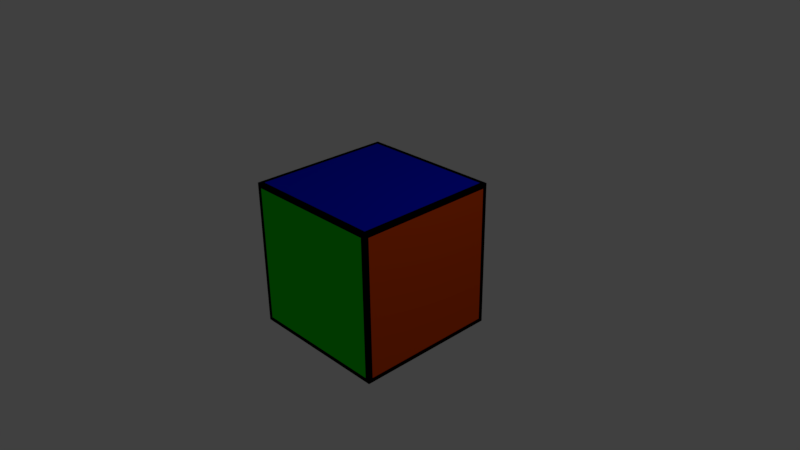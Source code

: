 # Source: cubie.blend  (saved by Blender 2.77.0; exported with 4.5.12 LTS)
import bpy
from mathutils import Matrix  # noqa: F401  (used for matrix-valued properties, if any)

bpy.ops.wm.read_factory_settings(use_empty=True)
scene = bpy.context.scene
scene.name = 'Scene'

# ---- collections
col_collection_1 = bpy.data.collections.new('Collection 1'); scene.collection.children.link(col_collection_1)

# ---- materials (node trees are filled in below, after node groups)
mat_material = bpy.data.materials.new('Material')
mat_material.alpha_threshold = 0.0
mat_material.use_transparent_shadow = False
mat_material.diffuse_color = (0.0, 0.0, 0.0, 1.0)
mat_material.roughness = 0.5
mat_material.line_color = (0.0, 0.0, 0.0, 1.0)
mat_material_001 = bpy.data.materials.new('Material.001')
mat_material_001.alpha_threshold = 0.0
mat_material_001.use_transparent_shadow = False
mat_material_001.diffuse_color = (0.8, 0.7025, 0.0, 1.0)
mat_material_001.roughness = 0.5
mat_material_002 = bpy.data.materials.new('Material.002')
mat_material_002.alpha_threshold = 0.0
mat_material_002.use_transparent_shadow = False
mat_material_002.diffuse_color = (0.8, 0.0, 0.003228, 1.0)
mat_material_002.roughness = 0.5
mat_material_003 = bpy.data.materials.new('Material.003')
mat_material_003.alpha_threshold = 0.0
mat_material_003.use_transparent_shadow = False
mat_material_003.diffuse_color = (0.0, 0.008689, 0.8, 1.0)
mat_material_003.roughness = 0.5
mat_material_004 = bpy.data.materials.new('Material.004')
mat_material_004.alpha_threshold = 0.0
mat_material_004.use_transparent_shadow = False
mat_material_004.diffuse_color = (0.00632, 0.8, 0.0, 1.0)
mat_material_004.roughness = 0.5
mat_material_005 = bpy.data.materials.new('Material.005')
mat_material_005.alpha_threshold = 0.0
mat_material_005.use_transparent_shadow = False
mat_material_005.diffuse_color = (0.8, 0.07333, 0.0, 1.0)
mat_material_005.roughness = 0.5
mat_material_006 = bpy.data.materials.new('Material.006')
mat_material_006.alpha_threshold = 0.0
mat_material_006.use_transparent_shadow = False
mat_material_006.diffuse_color = (0.8, 0.0, 0.5812, 1.0)
mat_material_006.roughness = 0.5

# ---- material node trees

# ---- world
world_world = bpy.data.worlds.new('World'); scene.world = world_world
world_world.color = (0.05088, 0.05088, 0.05088)
world_world.use_sun_shadow = False
world_world.sun_shadow_jitter_overblur = 0.0
world_world.cycles.sampling_method = 'MANUAL'

# ---- cameras
cam_camera = bpy.data.cameras.new('Camera')
cam_camera.clip_end = 100.0
cam_camera.lens = 35.0
cam_camera.sensor_width = 32.0
cam_camera.sensor_height = 18.0
cam_camera.ortho_scale = 7.314
cam_camera.dof.focus_distance = 0.0
cam_camera.dof.aperture_fstop = 128.0

# ---- lights
light_lamp = bpy.data.lights.new('Lamp', 'POINT')
light_lamp.transmission_factor = 0.0
light_lamp.cutoff_distance = 30.0
light_lamp.energy = 100.0
light_lamp.shadow_buffer_clip_start = 1.001
light_lamp.shadow_soft_size = 0.1
light_lamp.shadow_maximum_resolution = 0.006
light_lamp.use_absolute_resolution = True

# ---- meshes
me_cube = bpy.data.meshes.new('Cube')
me_cube.from_pydata([(1.0, 1.0, -1.0), (1.0, -1.0, -1.0), (-1.0, -1.0, -1.0), (-1.0, 1.0, -1.0), (1.0, 1.0, 1.0), (1.0, -1.0, 1.0), (-1.0, -1.0, 1.0), (-1.0, 1.0, 1.0), (1.0, 1.0, -1.0), (1.0, -1.0, -1.0), (1.0, 1.0, 1.0), (1.0, -1.0, 1.0), (0.9405, 0.9405, -1.0), (0.9405, -0.9405, -1.0), (-0.9405, -0.9405, -1.0), (-0.9405, 0.9405, -1.0), (0.9405, 0.9405, 1.0), (-0.9405, 0.9405, 1.0), (-0.9405, -0.9405, 1.0), (0.9405, -0.9405, 1.0), (0.9405, -1.0, -0.9405), (0.9405, -1.0, 0.9405), (-0.9405, -1.0, 0.9405), (-0.9405, -1.0, -0.9405), (-1.0, -0.9405, -0.9405), (-1.0, -0.9405, 0.9405), (-1.0, 0.9405, 0.9405), (-1.0, 0.9405, -0.9405), (0.9405, 1.0, 0.9405), (0.9405, 1.0, -0.9405), (-0.9405, 1.0, -0.9405), (-0.9405, 1.0, 0.9405), (1.0, 0.9405, -0.9405), (1.0, 0.9405, 0.9405), (1.0, -0.9405, 0.9405), (1.0, -0.9405, -0.9405), (1.0, -1.0, -1.0), (1.0, 1.0, -1.0), (-1.0, -1.0, -1.0), (-1.0, 1.0, -1.0), (-1.0, 1.0, 1.0), (1.0, 1.0, 1.0), (-1.0, -1.0, 1.0), (1.0, -1.0, 1.0), (1.0, -1.0, 1.0), (1.0, -1.0, -1.0), (-1.0, -1.0, 1.0), (-1.0, -1.0, -1.0), (-1.0, -1.0, 1.0), (-1.0, -1.0, -1.0), (-1.0, 1.0, 1.0), (-1.0, 1.0, -1.0), (1.0, 1.0, -1.0), (1.0, 1.0, 1.0), (-1.0, 1.0, -1.0), (-1.0, 1.0, 1.0), (1.0, 1.0, 1.0), (1.0, 1.0, -1.0), (1.0, -1.0, 1.0), (1.0, -1.0, -1.0), (0.9505, -0.9505, -1.0), (0.9505, 0.9505, -1.0), (-0.9505, -0.9505, -1.0), (-0.9505, 0.9505, -1.0), (-0.9505, 0.9505, 1.0), (0.9505, 0.9505, 1.0), (-0.9505, -0.9505, 1.0), (0.9505, -0.9505, 1.0), (0.9505, -1.0, 0.9505), (0.9505, -1.0, -0.9505), (-0.9505, -1.0, 0.9505), (-0.9505, -1.0, -0.9505), (-1.0, -0.9505, 0.9505), (-1.0, -0.9505, -0.9505), (-1.0, 0.9505, 0.9505), (-1.0, 0.9505, -0.9505), (0.9505, 1.0, -0.9505), (0.9505, 1.0, 0.9505), (-0.9505, 1.0, -0.9505), (-0.9505, 1.0, 0.9505), (1.0, 0.9505, 0.9505), (1.0, 0.9505, -0.9505), (1.0, -0.9505, 0.9505), (1.0, -0.9505, -0.9505)], [], [(5, 1, 9, 11), (0, 4, 10, 8), (1, 0, 8, 9), (4, 5, 11, 10), (12, 13, 14, 15), (1, 36, 37, 0), (2, 38, 36, 1), (3, 39, 38, 2), (0, 37, 39, 3), (16, 17, 18, 19), (7, 40, 41, 4), (6, 42, 40, 7), (5, 43, 42, 6), (4, 41, 43, 5), (20, 21, 22, 23), (5, 44, 45, 1), (6, 46, 44, 5), (2, 47, 46, 6), (1, 45, 47, 2), (24, 25, 26, 27), (6, 48, 49, 2), (7, 50, 48, 6), (3, 51, 50, 7), (2, 49, 51, 3), (28, 29, 30, 31), (0, 52, 53, 4), (3, 54, 52, 0), (7, 55, 54, 3), (4, 53, 55, 7), (32, 33, 34, 35), (10, 56, 57, 8), (11, 58, 56, 10), (9, 59, 58, 11), (8, 57, 59, 9), (60, 61, 37, 36), (62, 60, 36, 38), (63, 62, 38, 39), (61, 63, 39, 37), (64, 65, 41, 40), (66, 64, 40, 42), (67, 66, 42, 43), (65, 67, 43, 41), (68, 69, 45, 44), (70, 68, 44, 46), (71, 70, 46, 47), (69, 71, 47, 45), (72, 73, 49, 48), (74, 72, 48, 50), (75, 74, 50, 51), (73, 75, 51, 49), (76, 77, 53, 52), (78, 76, 52, 54), (79, 78, 54, 55), (77, 79, 55, 53), (80, 81, 57, 56), (82, 80, 56, 58), (83, 82, 58, 59), (81, 83, 59, 57), (13, 12, 61, 60), (14, 13, 60, 62), (15, 14, 62, 63), (12, 15, 63, 61), (17, 16, 65, 64), (18, 17, 64, 66), (19, 18, 66, 67), (16, 19, 67, 65), (21, 20, 69, 68), (22, 21, 68, 70), (23, 22, 70, 71), (20, 23, 71, 69), (25, 24, 73, 72), (26, 25, 72, 74), (27, 26, 74, 75), (24, 27, 75, 73), (29, 28, 77, 76), (30, 29, 76, 78), (31, 30, 78, 79), (28, 31, 79, 77), (33, 32, 81, 80), (34, 33, 80, 82), (35, 34, 82, 83), (32, 35, 83, 81)])
me_cube.polygons.foreach_set('material_index', [0, 0, 0, 0, 6, 0, 0, 0, 0, 3, 0, 0, 0, 0, 4, 0, 0, 0, 0, 2, 0, 0, 0, 0, 1, 0, 0, 0, 0, 5, 0, 0, 0, 0, 0, 0, 0, 0, 0, 0, 0, 0, 0, 0, 0, 0, 0, 0, 0, 0, 0, 0, 0, 0, 0, 0, 0, 0, 0, 0, 0, 0, 0, 0, 0, 0, 0, 0, 0, 0, 0, 0, 0, 0, 0, 0, 0, 0, 0, 0, 0, 0])
_uv = me_cube.uv_layers.new(name='UVMap')
_uv.uv.foreach_set('vector', [0.0, 0.0, 1.0, 0.0, 1.0, 1.0, 0.0, 1.0, 0.0, 0.0, 1.0, 0.0, 1.0, 1.0, 0.0, 1.0, 0.0, 0.0, 1.0, 0.0, 1.0, 1.0, 0.0, 1.0, 0.0, 0.0, 1.0, 0.0, 1.0, 1.0, 0.0, 1.0, 0.3333, 1.0, 3.169e-08, 1.0, 0.0, 0.6667, 0.3333, 0.6667, 0.0, 0.0, 1.0, 0.0, 1.0, 1.0, 0.0, 1.0, 0.0, 0.0, 1.0, 0.0, 1.0, 1.0, 0.0, 1.0, 0.0, 0.0, 1.0, 0.0, 1.0, 1.0, 0.0, 1.0, 0.0, 0.0, 1.0, 0.0, 1.0, 1.0, 0.0, 1.0, 0.3333, 0.3333, 0.3333, 0.0, 0.6667, 7.394e-08, 0.6667, 0.3333, 0.0, 0.0, 1.0, 0.0, 1.0, 1.0, 0.0, 1.0, 0.0, 0.0, 1.0, 0.0, 1.0, 1.0, 0.0, 1.0, 0.0, 0.0, 1.0, 0.0, 1.0, 1.0, 0.0, 1.0, 0.0, 0.0, 1.0, 0.0, 1.0, 1.0, 0.0, 1.0, 0.6667, 0.0, 1.0, 9.506e-08, 1.0, 0.3333, 0.6667, 0.3333, 0.0, 0.0, 1.0, 0.0, 1.0, 1.0, 0.0, 1.0, 0.0, 0.0, 1.0, 0.0, 1.0, 1.0, 0.0, 1.0, 0.0, 0.0, 1.0, 0.0, 1.0, 1.0, 0.0, 1.0, 0.0, 0.0, 1.0, 0.0, 1.0, 1.0, 0.0, 1.0, 0.6667, 0.3333, 1.0, 0.3333, 1.0, 0.6667, 0.6667, 0.6667, 0.0, 0.0, 1.0, 0.0, 1.0, 1.0, 0.0, 1.0, 0.0, 0.0, 1.0, 0.0, 1.0, 1.0, 0.0, 1.0, 0.0, 0.0, 1.0, 0.0, 1.0, 1.0, 0.0, 1.0, 0.0, 0.0, 1.0, 0.0, 1.0, 1.0, 0.0, 1.0, 0.0, 0.3333, 0.3333, 0.3333, 0.3333, 0.6667, 3.169e-08, 0.6667, 0.0, 0.0, 1.0, 0.0, 1.0, 1.0, 0.0, 1.0, 0.0, 0.0, 1.0, 0.0, 1.0, 1.0, 0.0, 1.0, 0.0, 0.0, 1.0, 0.0, 1.0, 1.0, 0.0, 1.0, 0.0, 0.0, 1.0, 0.0, 1.0, 1.0, 0.0, 1.0, 0.3333, 1.056e-08, 0.3333, 0.3333, 0.0, 0.3333, 1.056e-07, 0.0, 0.0, 0.0, 1.0, 0.0, 1.0, 1.0, 0.0, 1.0, 0.0, 0.0, 1.0, 0.0, 1.0, 1.0, 0.0, 1.0, 0.0, 0.0, 1.0, 0.0, 1.0, 1.0, 0.0, 1.0, 0.0, 0.0, 1.0, 0.0, 1.0, 1.0, 0.0, 1.0, 0.0, 0.0, 1.0, 0.0, 1.0, 1.0, 0.0, 1.0, 0.0, 0.0, 1.0, 0.0, 1.0, 1.0, 0.0, 1.0, 0.0, 0.0, 1.0, 0.0, 1.0, 1.0, 0.0, 1.0, 0.0, 0.0, 1.0, 0.0, 1.0, 1.0, 0.0, 1.0, 0.0, 0.0, 1.0, 0.0, 1.0, 1.0, 0.0, 1.0, 0.0, 0.0, 1.0, 0.0, 1.0, 1.0, 0.0, 1.0, 0.0, 0.0, 1.0, 0.0, 1.0, 1.0, 0.0, 1.0, 0.0, 0.0, 1.0, 0.0, 1.0, 1.0, 0.0, 1.0, 0.0, 0.0, 1.0, 0.0, 1.0, 1.0, 0.0, 1.0, 0.0, 0.0, 1.0, 0.0, 1.0, 1.0, 0.0, 1.0, 0.0, 0.0, 1.0, 0.0, 1.0, 1.0, 0.0, 1.0, 0.0, 0.0, 1.0, 0.0, 1.0, 1.0, 0.0, 1.0, 0.0, 0.0, 1.0, 0.0, 1.0, 1.0, 0.0, 1.0, 0.0, 0.0, 1.0, 0.0, 1.0, 1.0, 0.0, 1.0, 0.0, 0.0, 1.0, 0.0, 1.0, 1.0, 0.0, 1.0, 0.0, 0.0, 1.0, 0.0, 1.0, 1.0, 0.0, 1.0, 0.0, 0.0, 1.0, 0.0, 1.0, 1.0, 0.0, 1.0, 0.0, 0.0, 1.0, 0.0, 1.0, 1.0, 0.0, 1.0, 0.0, 0.0, 1.0, 0.0, 1.0, 1.0, 0.0, 1.0, 0.0, 0.0, 1.0, 0.0, 1.0, 1.0, 0.0, 1.0, 0.0, 0.0, 1.0, 0.0, 1.0, 1.0, 0.0, 1.0, 0.0, 0.0, 1.0, 0.0, 1.0, 1.0, 0.0, 1.0, 0.0, 0.0, 1.0, 0.0, 1.0, 1.0, 0.0, 1.0, 0.0, 0.0, 1.0, 0.0, 1.0, 1.0, 0.0, 1.0, 0.0, 0.0, 1.0, 0.0, 1.0, 1.0, 0.0, 1.0, 0.0, 0.0, 1.0, 0.0, 1.0, 1.0, 0.0, 1.0, 0.0, 0.0, 1.0, 0.0, 1.0, 1.0, 0.0, 1.0, 0.0, 0.0, 1.0, 0.0, 1.0, 1.0, 0.0, 1.0, 0.0, 0.0, 1.0, 0.0, 1.0, 1.0, 0.0, 1.0, 0.0, 0.0, 1.0, 0.0, 1.0, 1.0, 0.0, 1.0, 0.0, 0.0, 1.0, 0.0, 1.0, 1.0, 0.0, 1.0, 0.0, 0.0, 1.0, 0.0, 1.0, 1.0, 0.0, 1.0, 0.0, 0.0, 1.0, 0.0, 1.0, 1.0, 0.0, 1.0, 0.0, 0.0, 1.0, 0.0, 1.0, 1.0, 0.0, 1.0, 0.0, 0.0, 1.0, 0.0, 1.0, 1.0, 0.0, 1.0, 0.0, 0.0, 1.0, 0.0, 1.0, 1.0, 0.0, 1.0, 0.0, 0.0, 1.0, 0.0, 1.0, 1.0, 0.0, 1.0, 0.0, 0.0, 1.0, 0.0, 1.0, 1.0, 0.0, 1.0, 0.0, 0.0, 1.0, 0.0, 1.0, 1.0, 0.0, 1.0, 0.0, 0.0, 1.0, 0.0, 1.0, 1.0, 0.0, 1.0, 0.0, 0.0, 1.0, 0.0, 1.0, 1.0, 0.0, 1.0, 0.0, 0.0, 1.0, 0.0, 1.0, 1.0, 0.0, 1.0, 0.0, 0.0, 1.0, 0.0, 1.0, 1.0, 0.0, 1.0, 0.0, 0.0, 1.0, 0.0, 1.0, 1.0, 0.0, 1.0, 0.0, 0.0, 1.0, 0.0, 1.0, 1.0, 0.0, 1.0, 0.0, 0.0, 1.0, 0.0, 1.0, 1.0, 0.0, 1.0, 0.0, 0.0, 1.0, 0.0, 1.0, 1.0, 0.0, 1.0, 0.0, 0.0, 1.0, 0.0, 1.0, 1.0, 0.0, 1.0])
me_cube.materials.append(mat_material)
me_cube.materials.append(mat_material_001)
me_cube.materials.append(mat_material_002)
me_cube.materials.append(mat_material_003)
me_cube.materials.append(mat_material_004)
me_cube.materials.append(mat_material_005)
me_cube.materials.append(mat_material_006)
me_cube.use_remesh_preserve_volume = False
me_cube.use_remesh_preserve_attributes = False
me_cube.use_mirror_vertex_groups = False
me_cube.update()

# ---- objects
ob_cube = bpy.data.objects.new('Cube', me_cube)
ob_lamp = bpy.data.objects.new('Lamp', light_lamp)
ob_camera = bpy.data.objects.new('Camera', cam_camera)

# ---- transforms, parenting, visibility, modifiers, constraints
ob_cube.location = (0.0, 0.0, 0.0)
ob_cube.lock_rotations_4d = False
ob_cube.empty_display_type = 'ARROWS'
ob_cube.lineart.crease_threshold = 0.0
ob_lamp.location = (4.076, 1.005, 5.904)
ob_lamp.rotation_euler = (0.6503, 0.05522, 1.866)
ob_lamp.lock_rotations_4d = False
ob_lamp.empty_display_type = 'ARROWS'
ob_lamp.color = (0.0, 0.0, 0.0, 0.0)
ob_lamp.lineart.crease_threshold = 0.0
ob_camera.location = (7.481, -6.508, 5.344)
ob_camera.rotation_euler = (1.109, 0.01082, 0.8149)
ob_camera.lock_rotations_4d = False
ob_camera.empty_display_type = 'ARROWS'
ob_camera.color = (0.0, 0.0, 0.0, 0.0)
ob_camera.display_type = 'WIRE'
ob_camera.lineart.crease_threshold = 0.0

# ---- collection membership
col_collection_1.objects.link(ob_cube)
col_collection_1.objects.link(ob_lamp)
col_collection_1.objects.link(ob_camera)

# ---- scene / render settings (as saved in the file)
scene.camera = ob_camera
scene.frame_start = 1; scene.frame_end = 250; scene.frame_set(1)
scene.render.engine = 'BLENDER_EEVEE_NEXT'
scene.render.resolution_percentage = 50
scene.render.dither_intensity = 0.0
scene.cycles.use_denoising = False
scene.cycles.samples = 128
scene.cycles.sampling_pattern = 'TABULATED_SOBOL'
scene.cycles.light_sampling_threshold = 0.0
scene.cycles.use_adaptive_sampling = False
scene.cycles.use_light_tree = False
scene.cycles.blur_glossy = 0.0
scene.cycles.sample_clamp_indirect = 0.0
scene.view_settings.view_transform = 'Standard'
bpy.context.view_layer.update()
